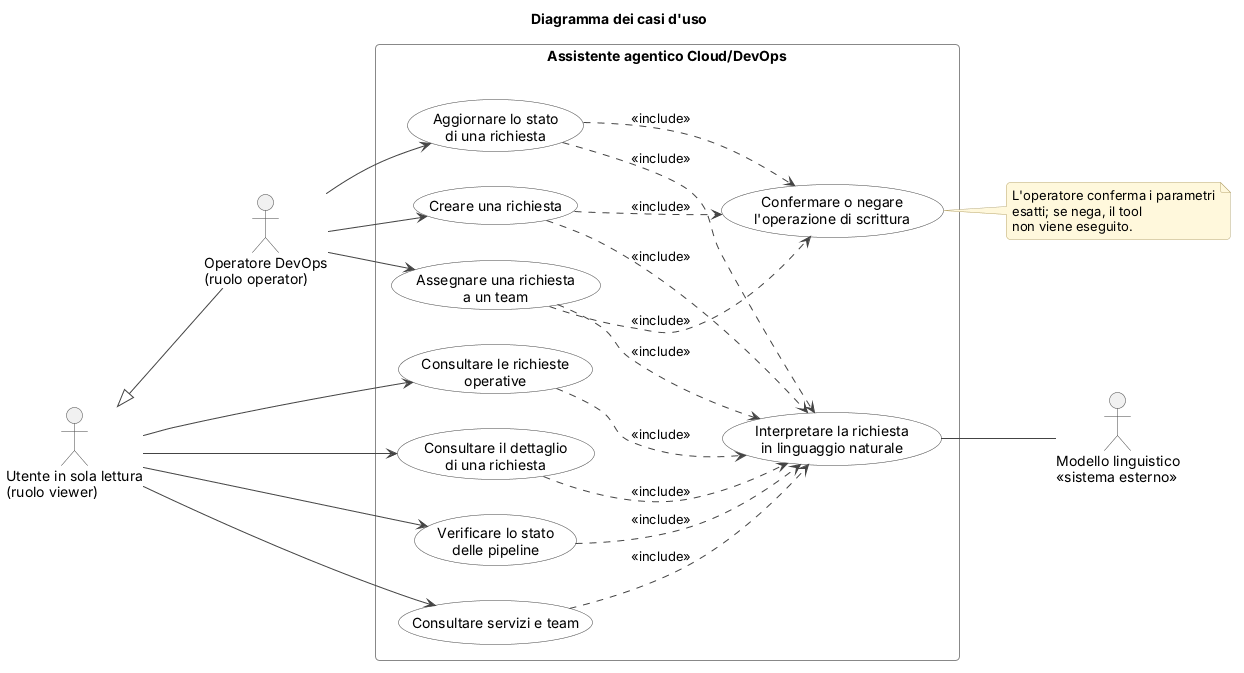

The diagram above was rendered by PlantUML. Its source (embedded in the PNG):
@startuml use-cases
!include _style.iuml
title Diagramma dei casi d'uso
left to right direction

actor "Utente in sola lettura\n(ruolo viewer)" as Viewer
actor "Operatore DevOps\n(ruolo operator)" as Operator
actor "Modello linguistico\n<<sistema esterno>>" as LLM
Viewer <|-- Operator

rectangle "Assistente agentico Cloud/DevOps" {
  usecase "Interpretare la richiesta\nin linguaggio naturale" as UC0
  usecase "Consultare le richieste\noperative" as UC1
  usecase "Consultare il dettaglio\ndi una richiesta" as UC2
  usecase "Verificare lo stato\ndelle pipeline" as UC3
  usecase "Consultare servizi e team" as UC4
  usecase "Creare una richiesta" as UC5
  usecase "Assegnare una richiesta\na un team" as UC6
  usecase "Aggiornare lo stato\ndi una richiesta" as UC8
  usecase "Confermare o negare\nl'operazione di scrittura" as UC7
}

Viewer --> UC1
Viewer --> UC2
Viewer --> UC3
Viewer --> UC4
Operator --> UC5
Operator --> UC6
Operator --> UC8

UC1 ..> UC0 : <<include>>
UC2 ..> UC0 : <<include>>
UC3 ..> UC0 : <<include>>
UC4 ..> UC0 : <<include>>
UC5 ..> UC0 : <<include>>
UC6 ..> UC0 : <<include>>
UC5 ..> UC7 : <<include>>
UC6 ..> UC7 : <<include>>
UC8 ..> UC0 : <<include>>
UC8 ..> UC7 : <<include>>
UC0 -- LLM

note right of UC7
  L'operatore conferma i parametri
  esatti; se nega, il tool
  non viene eseguito.
end note
@enduml